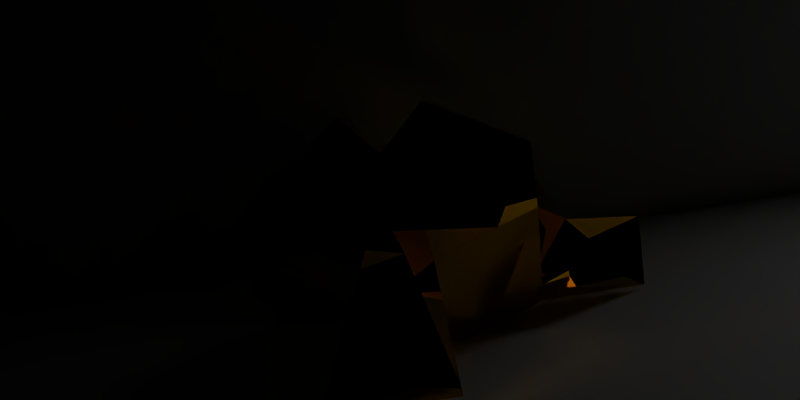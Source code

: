 # Source: test_scene.blend  (saved by Blender 2.71.0; exported with 4.5.12 LTS)
import bpy
from mathutils import Matrix  # noqa: F401  (used for matrix-valued properties, if any)

bpy.ops.wm.read_factory_settings(use_empty=True)
scene = bpy.context.scene
scene.name = 'Scene'

# ---- collections
col_collection_1 = bpy.data.collections.new('Collection 1'); scene.collection.children.link(col_collection_1)

# ---- materials (node trees are filled in below, after node groups)
mat_material = bpy.data.materials.new('Material')
mat_material.alpha_threshold = 0.0
mat_material.roughness = 0.5
mat_material.line_color = (0.0, 0.0, 0.0, 1.0)
mat_cubeleft = bpy.data.materials.new('CubeLeft')
mat_cubeleft.alpha_threshold = 0.0
mat_cubeleft.roughness = 0.5
mat_cubeleft.line_color = (0.0, 0.0, 0.0, 1.0)
mat_wallback = bpy.data.materials.new('WallBack')
mat_wallback.alpha_threshold = 0.0
mat_wallback.roughness = 0.5
mat_wallback.line_color = (0.0, 0.0, 0.0, 1.0)
mat_floor = bpy.data.materials.new('Floor')
mat_floor.alpha_threshold = 0.0
mat_floor.roughness = 0.5
mat_floor.line_color = (0.0, 0.0, 0.0, 1.0)

# ---- material node trees
mat_material.use_nodes = True; mat_material.node_tree.nodes.clear()
_N = mat_material.node_tree.nodes; _L = mat_material.node_tree.links
n0 = _N.new('ShaderNodeOutputMaterial'); n0.name = 'Material Output'; n0.location = (300, 300)
n1 = _N.new('ShaderNodeBsdfAnisotropic'); n1.name = 'Glossy BSDF'; n1.location = (100, 300)
n1.distribution = 'BECKMANN'
n1.inputs[0].default_value = (0.8, 0.4104, 0.0, 1.0)
n1.inputs[1].default_value = 0.0
_L.new(n1.outputs[0], n0.inputs[0])
n0.is_active_output = True
mat_cubeleft.use_nodes = True; mat_cubeleft.node_tree.nodes.clear()
_N = mat_cubeleft.node_tree.nodes; _L = mat_cubeleft.node_tree.links
n0 = _N.new('ShaderNodeOutputMaterial'); n0.name = 'Material Output'; n0.location = (300, 300)
n1 = _N.new('ShaderNodeBsdfDiffuse'); n1.name = 'Diffuse BSDF'; n1.location = (34, 336)
n1.inputs[0].default_value = (0.007726, 0.8, 0.007642, 1.0)
_L.new(n1.outputs[0], n0.inputs[0])
n0.is_active_output = True
mat_wallback.use_nodes = True; mat_wallback.node_tree.nodes.clear()
_N = mat_wallback.node_tree.nodes; _L = mat_wallback.node_tree.links
n0 = _N.new('ShaderNodeOutputMaterial'); n0.name = 'Material Output'; n0.location = (300, 300)
n1 = _N.new('ShaderNodeBsdfDiffuse'); n1.name = 'Diffuse BSDF'; n1.location = (100, 300)
_L.new(n1.outputs[0], n0.inputs[0])
n0.is_active_output = True
mat_floor.use_nodes = True; mat_floor.node_tree.nodes.clear()
_N = mat_floor.node_tree.nodes; _L = mat_floor.node_tree.links
n0 = _N.new('ShaderNodeOutputMaterial'); n0.name = 'Material Output'; n0.location = (300, 300)
n1 = _N.new('ShaderNodeBsdfDiffuse'); n1.name = 'Diffuse BSDF'; n1.location = (10, 300)
_L.new(n1.outputs[0], n0.inputs[0])
n0.is_active_output = True

# ---- world
world_world = bpy.data.worlds.new('World'); scene.world = world_world
world_world.color = (0.0, 0.0, 0.0)
world_world.use_sun_shadow = False
world_world.sun_shadow_jitter_overblur = 0.0
world_world.cycles.sampling_method = 'NONE'
world_world.cycles.sample_map_resolution = 256

# ---- cameras
cam_camera = bpy.data.cameras.new('Camera')
cam_camera.clip_end = 100.0
cam_camera.lens = 35.0
cam_camera.sensor_width = 32.0
cam_camera.sensor_height = 18.0
cam_camera.lens_unit = 'FOV'
cam_camera.dof.focus_distance = 0.0

# ---- meshes
me_cube_002 = bpy.data.meshes.new('Cube.002')
me_cube_002.from_pydata([(1.013, 0.3387, 0.937), (-0.03999, -1.118, -0.875), (0.5276, -1.325, -0.2278), (1.105, -0.5251, 0.7669), (0.3442, -0.8211, 0.06571), (0.5753, -0.5012, 0.4636), (0.814, -0.7617, 1.222), (0.2627, -0.7856, 1.052), (-0.07291, -1.25, 0.4746), (-0.5693, -1.497, -0.1703), (0.1804, -1.639, 0.1311), (0.4291, -0.1151, 1.548), (0.8941, 0.3081, 1.557), (-0.4669, -1.576, -0.7857), (1.11, -0.3038, 1.372), (0.07163, -1.741, -0.4145), (-2.983, 0.09191, 0.9891), (-1.51, 2.171, -0.8685), (0.5098, -0.3749, -0.8048), (0.9842, 0.2818, 0.01176), (1.3, 0.5996, 0.91), (0.04254, -1.141, -1.254), (0.9508, 0.9516, 1.557), (0.975, 0.253, 2.182), (-0.7533, -2.14, -0.7934), (-0.006474, -1.152, 1.846), (0.4965, -1.218, 0.6913), (0.7062, -0.7528, 0.9113), (0.6684, -0.7596, 1.262), (1.179, -0.4138, -0.3523), (1.217, -0.468, -0.07068), (1.414, -0.1808, -0.2037), (1.22, -0.4635, -0.7437), (-0.09154, -2.014, 0.7482), (0.4501, -1.265, 1.681), (1.061, -0.7244, -0.3741), (2.257, 1.336, -1.064), (1.483, 0.2651, -2.396), (1.314, -0.6037, -0.5127), (2.01, 0.4913, -1.755), (2.059, 0.5864, -1.348), (1.815, 0.2328, -1.59), (0.4892, -1.137, -0.1784), (-0.08468, -1.753, -0.05272), (-0.1929, -1.684, -0.5742), (0.2842, -1.315, -0.6128), (0.05969, -1.602, 0.2143), (0.2869, -1.333, 0.1894), (0.985, -0.4863, 0.6638), (1.165, -0.0948, 0.9042), (1.002, -0.02982, 1.482), (0.8005, -0.5276, 1.471), (0.09686, -0.9772, 0.7295), (-0.543, -1.895, 0.9228), (-0.8403, -1.519, 0.007225), (-0.7326, -1.379, -1.341), (1.226, 0.6468, -2.348), (0.4729, 0.428, -1.258), (-0.4929, 1.815, 1.98), (-2.944, 1.664, 0.3726), (-1.44, -0.02628, -1.678), (0.04448, 2.029, 0.8781), (1.882, 1.549, -1.143), (0.8797, 0.8944, -0.4799), (-0.157, 1.878, -0.02219), (-0.975, 0.7458, -1.43), (-1.912, 0.4993, -1.616), (-1.442, 1.521, 2.261), (-2.009, -1.417, 0.5902), (-1.151, -0.352, 2.227), (0.1566, -0.139, 1.723), (0.3021, 0.6925, 1.999), (-1.298, -1.522, -0.7541), (-2.87, -0.675, -0.6558), (-2.66, -0.2632, -1.261), (-1.581, -0.1943, -2.045), (-3.468, -1.03, -1.895), (-0.2062, 3.071, 1.859), (0.2462, 2.334, 1.099), (-0.274, 2.395, 1.295), (-3.142, -0.7542, -1.968), (-0.5632, 2.345, 2.01), (-2.339, -0.7414, -1.198), (-2.067, -0.08715, -1.791), (-0.5656, 2.812, 2.467), (-2.653, -0.5475, -1.587), (-0.6934, 2.811, 2.881), (-0.1625, 3.405, 1.981), (-2.764, -0.3485, -2.489), (-0.5509, 2.384, 0.7278), (-0.893, 2.183, 1.781)], [], [(6, 7, 5), (6, 11, 7), (15, 10, 9), (13, 15, 9), (14, 6, 3), (2, 10, 15), (19, 31, 36), (37, 32, 18), (24, 55, 21), (25, 34, 23), (26, 53, 33), (28, 34, 26), (46, 47, 26), (23, 34, 28), (24, 44, 46), (20, 23, 50), (48, 30, 20), (21, 35, 42), (27, 26, 42), (42, 26, 47), (39, 41, 37), (31, 32, 40), (32, 41, 40), (35, 38, 29, 30), (38, 32, 31), (19, 30, 31), (32, 35, 18), (28, 51, 50), (23, 71, 70), (24, 53, 54), (55, 24, 72), (57, 63, 62), (36, 39, 56), (56, 39, 37), (19, 36, 63), (57, 37, 18), (19, 22, 20), (89, 64, 17), (17, 64, 63), (57, 65, 17), (59, 89, 17), (16, 68, 69), (16, 67, 59), (73, 16, 59), (73, 68, 16), (69, 70, 71), (72, 54, 68), (54, 52, 69), (53, 52, 54), (22, 58, 71), (73, 74, 82), (22, 19, 63), (57, 18, 55), (74, 59, 66), (65, 60, 66), (84, 77, 87), (80, 76, 88), (78, 77, 79), (83, 88, 75), (81, 84, 86), (85, 82, 76), (58, 61, 79), (82, 85, 83), (77, 81, 79), (83, 85, 88), (85, 80, 88), (58, 86, 90), (87, 89, 90), (88, 76, 74), (12, 14, 0), (13, 1, 15), (0, 14, 3), (1, 2, 15), (0, 3, 5), (1, 4, 2), (5, 3, 6), (4, 10, 2), (8, 10, 4), (9, 10, 8), (6, 14, 11), (14, 12, 11), (30, 19, 20), (35, 21, 18), (22, 23, 20), (33, 53, 24), (25, 26, 34), (27, 28, 26), (33, 46, 26), (50, 23, 28), (33, 24, 46), (24, 21, 44), (49, 48, 20), (45, 21, 42), (30, 48, 42), (48, 27, 42), (36, 40, 39), (36, 31, 40), (37, 41, 32), (38, 35, 32), (29, 38, 30), (38, 31, 30), (42, 35, 30), (41, 39, 40), (49, 20, 50), (45, 44, 21), (43, 46, 44), (52, 26, 25), (52, 53, 26), (25, 23, 70), (72, 24, 54), (23, 22, 71), (56, 57, 62), (62, 36, 56), (63, 36, 62), (57, 56, 37), (55, 18, 21), (65, 66, 17), (57, 17, 63), (58, 22, 61), (82, 60, 55), (66, 59, 17), (16, 69, 67), (90, 59, 67), (74, 73, 59), (67, 69, 71), (73, 72, 68), (52, 70, 69), (68, 54, 69), (52, 25, 70), (82, 55, 72), (71, 58, 67), (72, 73, 82), (90, 67, 58), (61, 22, 64), (60, 65, 55), (64, 22, 63), (65, 57, 55), (59, 90, 89), (61, 64, 89), (86, 84, 87), (87, 77, 78), (58, 81, 86), (80, 85, 76), (61, 78, 79), (60, 83, 75), (81, 58, 79), (60, 82, 83), (84, 81, 77), (87, 78, 89), (88, 66, 75), (76, 82, 74), (86, 87, 90), (66, 88, 74), (78, 61, 89), (75, 66, 60)])
me_cube_002.materials.append(mat_material)
me_cube_002.use_remesh_preserve_volume = False
me_cube_002.use_remesh_preserve_attributes = False
me_cube_002.use_mirror_vertex_groups = False
me_cube_002.update()
me_cube_001 = bpy.data.meshes.new('Cube.001')
me_cube_001.from_pydata([(-1.386, -0.2832, -1.0), (-0.2832, 1.386, -1.0), (1.386, 0.2832, -1.0), (0.2832, -1.386, -1.0), (-1.386, -0.2832, 1.0), (-0.2832, 1.386, 1.0), (1.386, 0.2832, 1.0), (0.2832, -1.386, 1.0)], [], [(4, 5, 1, 0), (5, 6, 2, 1), (6, 7, 3, 2), (7, 4, 0, 3), (0, 1, 2, 3), (7, 6, 5, 4)])
me_cube_001.materials.append(mat_cubeleft)
me_cube_001.use_remesh_preserve_volume = False
me_cube_001.use_remesh_preserve_attributes = False
me_cube_001.use_mirror_vertex_groups = False
me_cube_001.update()
me_plane_002 = bpy.data.meshes.new('Plane.002')
me_plane_002.from_pydata([(-16.15, 5.722e-06, -6.358), (16.15, 5.722e-06, -6.358), (-16.15, -5.722e-06, 6.358), (16.15, -5.722e-06, 6.358)], [], [(1, 3, 2), (0, 1, 2)])
me_plane_002.materials.append(mat_wallback)
me_plane_002.use_remesh_preserve_volume = False
me_plane_002.use_remesh_preserve_attributes = False
me_plane_002.use_mirror_vertex_groups = False
me_plane_002.update()
me_plane_001 = bpy.data.meshes.new('Plane.001')
me_plane_001.from_pydata([(-15.57, -7.105, 0.0), (15.57, -7.105, 0.0), (-15.57, 7.105, 0.0), (15.57, 7.105, 0.0)], [], [(0, 1, 3, 2)])
me_plane_001.materials.append(mat_floor)
me_plane_001.use_remesh_preserve_volume = False
me_plane_001.use_remesh_preserve_attributes = False
me_plane_001.use_mirror_vertex_groups = False
me_plane_001.update()

# ---- objects
ob_cube = bpy.data.objects.new('Cube', me_cube_002)
ob_testmesh_001 = bpy.data.objects.new('TestMesh.001', me_cube_001)
ob_plane_001 = bpy.data.objects.new('Plane.001', me_plane_002)
ob_plane = bpy.data.objects.new('Plane', me_plane_001)
ob_camera = bpy.data.objects.new('Camera', cam_camera)

# ---- transforms, parenting, visibility, modifiers, constraints
ob_cube.location = (1.49e-08, -2.481, -0.5121)
ob_cube.rotation_euler = (-2.828, -1.12, 0.3298)
ob_cube.lineart.crease_threshold = 0.0
ob_testmesh_001.location = (-2.043, -3.216, -4.611)
ob_testmesh_001.rotation_euler = (-1.571, -0.0, 0.0)
ob_testmesh_001.lineart.crease_threshold = 0.0
ob_plane_001.location = (-0.02973, 0.8482, -6.22)
ob_plane_001.rotation_euler = (-1.571, -0.0, 0.0)
ob_plane_001.lineart.crease_threshold = 0.0
ob_plane.location = (1.49e-08, -4.216, -1.092)
ob_plane.rotation_euler = (-1.571, -0.0, 0.0)
ob_plane.lineart.crease_threshold = 0.0
ob_camera.location = (3.521, 0.7955, 11.75)
ob_camera.rotation_euler = (-0.258, 0.2247, -0.2255)
ob_camera.lineart.crease_threshold = 0.0

# ---- collection membership
col_collection_1.objects.link(ob_cube)
col_collection_1.objects.link(ob_testmesh_001)
col_collection_1.objects.link(ob_plane_001)
col_collection_1.objects.link(ob_plane)
col_collection_1.objects.link(ob_camera)

# ---- scene / render settings (as saved in the file)
scene.camera = ob_camera
scene.frame_start = 1; scene.frame_end = 250; scene.frame_set(85)
scene.render.engine = 'CYCLES'
scene.render.resolution_x = 640
scene.render.resolution_y = 320
scene.render.dither_intensity = 0.0
scene.cycles.use_denoising = False
scene.cycles.samples = 20
scene.cycles.sampling_pattern = 'TABULATED_SOBOL'
scene.cycles.light_sampling_threshold = 0.0
scene.cycles.use_adaptive_sampling = False
scene.cycles.use_light_tree = False
scene.cycles.blur_glossy = 0.0
scene.cycles.volume_bounces = 1
scene.cycles.pixel_filter_type = 'GAUSSIAN'
scene.cycles.sample_clamp_indirect = 0.0
scene.view_settings.view_transform = 'Standard'
bpy.context.view_layer.update()

# ---- added for rendering (the .blend has no usable light): sun
light_auto_sun = bpy.data.lights.new('AutoSun', 'SUN')
light_auto_sun.energy = 3.0
light_auto_sun.angle = 0.0523599
ob_auto_sun = bpy.data.objects.new('AutoSun', light_auto_sun)
scene.collection.objects.link(ob_auto_sun)
ob_auto_sun.rotation_euler = (0.872665, 0.174533, 0.523599)
bpy.context.view_layer.update()
